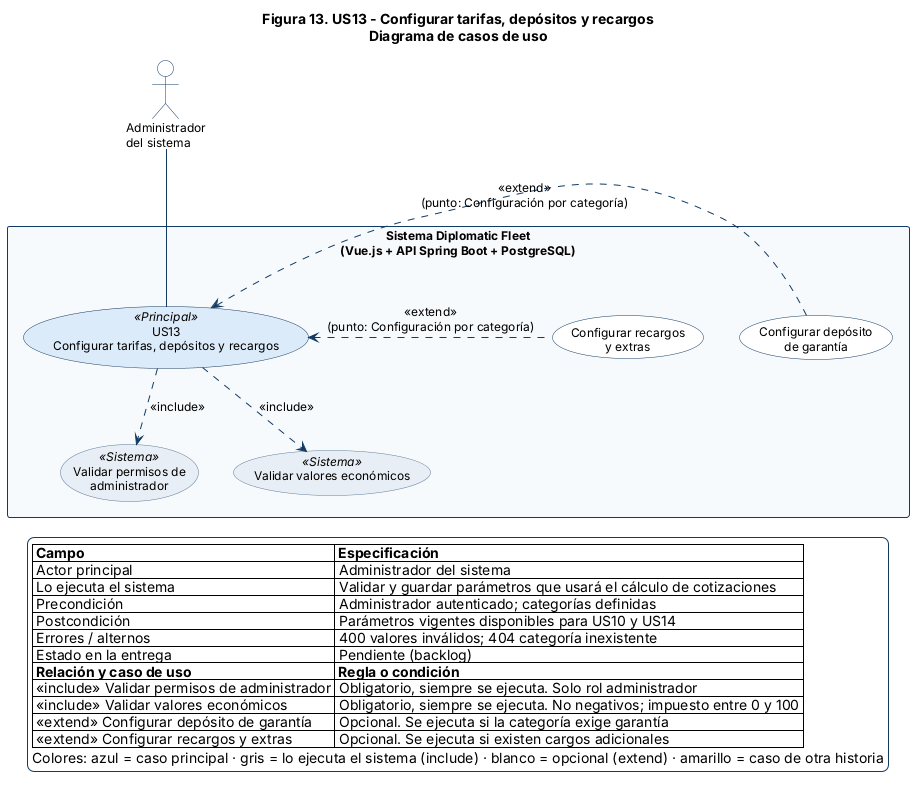

The diagram above was rendered by PlantUML. Its source (embedded in the PNG):
@startuml US13
top to bottom direction
skinparam shadowing false
skinparam backgroundColor #FFFFFF
skinparam defaultFontName Arial
skinparam defaultFontSize 12
skinparam ArrowColor #123A63
skinparam ActorBorderColor #123A63
skinparam ActorBackgroundColor #FFFFFF
skinparam RectangleBorderColor #123A63
skinparam RectangleBackgroundColor #F7FAFC
skinparam RectangleFontStyle bold
skinparam UsecaseBorderColor #123A63
skinparam UsecaseBackgroundColor #FFFFFF
skinparam UsecaseBackgroundColor<<Sistema>> #E8EEF5
skinparam UsecaseBorderColor<<Sistema>> #5B7A99
skinparam UsecaseBackgroundColor<<Relacionado>> #FFF4D6
skinparam UsecaseBorderColor<<Relacionado>> #B8860B
skinparam UsecaseBackgroundColor<<Principal>> #DCEBFA
skinparam UsecaseBorderWidth 1.5
skinparam LegendBackgroundColor #FFFFFF
skinparam LegendBorderColor #123A63
skinparam NoteBackgroundColor #FFFBE6
skinparam NoteBorderColor #B8860B

title Figura 13. US13 - Configurar tarifas, depósitos y recargos\nDiagrama de casos de uso
actor "Administrador\ndel sistema" as ADM
rectangle "Sistema Diplomatic Fleet\n(Vue.js + API Spring Boot + PostgreSQL)" as SYS {
  usecase "US13\nConfigurar tarifas, depósitos y recargos" as UC <<Principal>>
  usecase "Validar permisos de\nadministrador" as I1 <<Sistema>>
  usecase "Validar valores económicos" as I2 <<Sistema>>
  usecase "Configurar depósito\nde garantía" as E1
  usecase "Configurar recargos\ny extras" as E2
}
ADM -down- UC
UC .down.> I1 : <<include>>
UC .down.> I2 : <<include>>
E1 .left.> UC : <<extend>>\n(punto: Configuración por categoría)
E2 .left.> UC : <<extend>>\n(punto: Configuración por categoría)
legend bottom
  |= Campo |= Especificación |
  | Actor principal | Administrador del sistema |
  | Lo ejecuta el sistema | Validar y guardar parámetros que usará el cálculo de cotizaciones |
  | Precondición | Administrador autenticado; categorías definidas |
  | Postcondición | Parámetros vigentes disponibles para US10 y US14 |
  | Errores / alternos | 400 valores inválidos; 404 categoría inexistente |
  | Estado en la entrega | Pendiente (backlog) |
  |= Relación y caso de uso |= Regla o condición |
  | <<include>> Validar permisos de administrador | Obligatorio, siempre se ejecuta. Solo rol administrador |
  | <<include>> Validar valores económicos | Obligatorio, siempre se ejecuta. No negativos; impuesto entre 0 y 100 |
  | <<extend>> Configurar depósito de garantía | Opcional. Se ejecuta si la categoría exige garantía |
  | <<extend>> Configurar recargos y extras | Opcional. Se ejecuta si existen cargos adicionales |
  Colores: azul = caso principal · gris = lo ejecuta el sistema (include) · blanco = opcional (extend) · amarillo = caso de otra historia
endlegend
@enduml